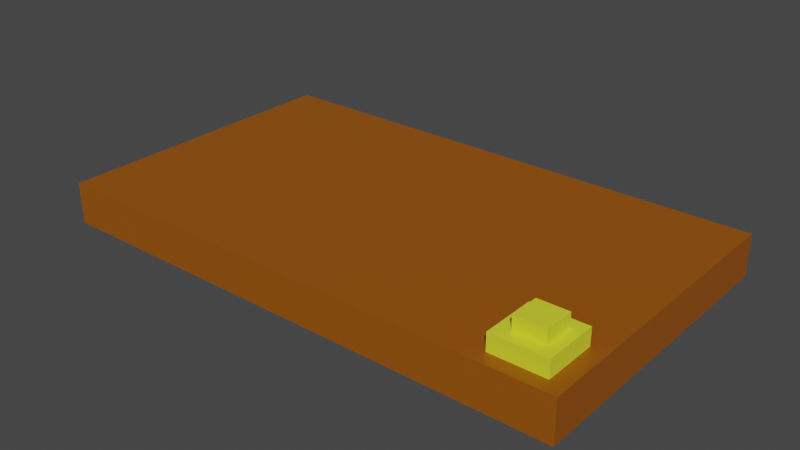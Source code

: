 # Source: SushiDai.blend  (saved by Blender 3.6.13; exported with 4.5.12 LTS)
import bpy
from mathutils import Matrix  # noqa: F401  (used for matrix-valued properties, if any)

bpy.ops.wm.read_factory_settings(use_empty=True)
scene = bpy.context.scene
scene.name = 'Scene'

# ---- collections
col_collection = bpy.data.collections.new('Collection'); scene.collection.children.link(col_collection)

# ---- materials (node trees are filled in below, after node groups)
mat_003 = bpy.data.materials.new('マテリアル.003')
mat_003.use_transparent_shadow = False
mat_002 = bpy.data.materials.new('マテリアル.002')
mat_002.use_transparent_shadow = False
mat_x = bpy.data.materials.new('マテリアル')
mat_x.use_transparent_shadow = False

# ---- material node trees
mat_003.use_nodes = True; mat_003.node_tree.nodes.clear()
_N = mat_003.node_tree.nodes; _L = mat_003.node_tree.links
n0 = _N.new('ShaderNodeBsdfPrincipled'); n0.name = 'プリンシプルBSDF'; n0.location = (10, 300)
n0.distribution = 'GGX'
n0.subsurface_method = 'RANDOM_WALK_SKIN'
n0.inputs[0].default_value = (0.3108, 0.08351, 0.0, 1.0)
n0.inputs[3].default_value = 1.45
n0.inputs[27].default_value = (0.0, 0.0, 0.0, 1.0)
n0.inputs[28].default_value = 1.0
n1 = _N.new('ShaderNodeOutputMaterial'); n1.name = 'マテリアル出力'; n1.location = (300, 300)
_L.new(n0.outputs[0], n1.inputs[0])
n1.is_active_output = True
mat_002.use_nodes = True; mat_002.node_tree.nodes.clear()
_N = mat_002.node_tree.nodes; _L = mat_002.node_tree.links
n0 = _N.new('ShaderNodeBsdfPrincipled'); n0.name = 'プリンシプルBSDF'; n0.location = (10, 300)
n0.distribution = 'GGX'
n0.subsurface_method = 'RANDOM_WALK_SKIN'
n0.inputs[0].default_value = (0.3032, 0.09576, 0.009858, 1.0)
n0.inputs[3].default_value = 1.45
n0.inputs[27].default_value = (0.0, 0.0, 0.0, 1.0)
n0.inputs[28].default_value = 1.0
n1 = _N.new('ShaderNodeOutputMaterial'); n1.name = 'マテリアル出力'; n1.location = (300, 300)
_L.new(n0.outputs[0], n1.inputs[0])
n1.is_active_output = True
mat_x.use_nodes = True; mat_x.node_tree.nodes.clear()
_N = mat_x.node_tree.nodes; _L = mat_x.node_tree.links
n0 = _N.new('ShaderNodeBsdfPrincipled'); n0.name = 'プリンシプルBSDF'; n0.location = (10, 300)
n0.distribution = 'GGX'
n0.subsurface_method = 'RANDOM_WALK_SKIN'
n0.inputs[0].default_value = (0.7491, 0.8, 0.02776, 1.0)
n0.inputs[2].default_value = 0.5866
n0.inputs[3].default_value = 1.45
n0.inputs[15].default_value = 0.2756
n0.inputs[24].default_value = 0.02205
n0.inputs[27].default_value = (0.0, 0.0, 0.0, 1.0)
n0.inputs[28].default_value = 1.0
n1 = _N.new('ShaderNodeOutputMaterial'); n1.name = 'マテリアル出力'; n1.location = (300, 300)
_L.new(n0.outputs[0], n1.inputs[0])
n1.is_active_output = True

# ---- world
world_world = bpy.data.worlds.new('World'); scene.world = world_world
world_world.use_nodes = True; world_world.node_tree.nodes.clear()
_N = world_world.node_tree.nodes; _L = world_world.node_tree.links
n0 = _N.new('ShaderNodeOutputWorld'); n0.name = 'World Output'; n0.location = (300, 300)
n1 = _N.new('ShaderNodeBackground'); n1.name = 'Background'; n1.location = (10, 300)
n1.inputs[0].default_value = (0.05088, 0.05088, 0.05088, 1.0)
_L.new(n1.outputs[0], n0.inputs[0])
n0.is_active_output = True
world_world.color = (0.05088, 0.05088, 0.05088)
world_world.use_sun_shadow = False
world_world.sun_shadow_jitter_overblur = 0.0

# ---- meshes
me_003 = bpy.data.meshes.new('平面.003')
me_003.from_pydata([(-1.0, -1.0, 0.0), (1.0, -1.0, 0.0), (-1.0, 1.0, 0.0), (1.0, 1.0, 0.0), (-1.0, -1.0, 0.2703), (1.0, -1.0, 0.2703), (-1.0, 1.0, 0.2703), (1.0, 1.0, 0.2703), (-0.3307, -0.5704, 0.0), (0.3307, -0.5704, 0.0), (-0.3307, 0.5704, 0.0), (0.3307, 0.5704, 0.0)], [], [(0, 2, 3, 1), (4, 5, 7, 6), (1, 3, 7, 5), (2, 0, 4, 6), (3, 2, 6, 7), (0, 1, 5, 4), (8, 9, 11, 10)])
_uv = me_003.uv_layers.new(name='UVマップ')
_uv.uv.foreach_set('vector', [0.0, 0.0, 0.0, 1.0, 1.0, 1.0, 1.0, 0.0, 0.0, 0.0, 1.0, 0.0, 1.0, 1.0, 0.0, 1.0, 1.0, 0.0, 1.0, 1.0, 1.0, 1.0, 1.0, 0.0, 0.0, 1.0, 0.0, 0.0, 0.0, 0.0, 0.0, 1.0, 1.0, 1.0, 0.0, 1.0, 0.0, 1.0, 1.0, 1.0, 0.0, 0.0, 1.0, 0.0, 1.0, 0.0, 0.0, 0.0, 0.0, 0.0, 1.0, 0.0, 1.0, 1.0, 0.0, 1.0])
me_003.materials.append(mat_003)
me_003.update()
me_005 = bpy.data.meshes.new('平面.005')
me_005.from_pydata([(-8.698, -1.01, 0.004561), (-6.698, -1.01, 0.004561), (-8.698, 0.9898, 0.004561), (-6.698, 0.9898, 0.004561), (-8.698, -1.01, -0.2792), (-6.698, -1.01, -0.2792), (-8.698, 0.9898, -0.2792), (-6.698, 0.9898, -0.2792), (6.608, -1.005, 0.01378), (8.608, -1.005, 0.01378), (6.608, 0.9952, 0.01378), (8.608, 0.9952, 0.01378), (6.608, -1.005, -0.2699), (8.608, -1.005, -0.2699), (6.608, 0.9952, -0.2699), (8.608, 0.9952, -0.2699)], [], [(0, 1, 3, 2), (4, 6, 7, 5), (1, 5, 7, 3), (2, 6, 4, 0), (3, 7, 6, 2), (0, 4, 5, 1), (8, 10, 11, 9), (12, 13, 15, 14), (9, 11, 15, 13), (10, 8, 12, 14), (11, 10, 14, 15), (8, 9, 13, 12)])
_uv = me_005.uv_layers.new(name='UVマップ')
_uv.uv.foreach_set('vector', [0.0, 0.0, 1.0, 0.0, 1.0, 1.0, 0.0, 1.0, 0.0, 0.0, 0.0, 1.0, 1.0, 1.0, 1.0, 0.0, 1.0, 0.0, 1.0, 0.0, 1.0, 1.0, 1.0, 1.0, 0.0, 1.0, 0.0, 1.0, 0.0, 0.0, 0.0, 0.0, 1.0, 1.0, 1.0, 1.0, 0.0, 1.0, 0.0, 1.0, 0.0, 0.0, 0.0, 0.0, 1.0, 0.0, 1.0, 0.0, 0.0, 0.0, 0.0, 1.0, 1.0, 1.0, 1.0, 0.0, 0.0, 0.0, 1.0, 0.0, 1.0, 1.0, 0.0, 1.0, 1.0, 0.0, 1.0, 1.0, 1.0, 1.0, 1.0, 0.0, 0.0, 1.0, 0.0, 0.0, 0.0, 0.0, 0.0, 1.0, 1.0, 1.0, 0.0, 1.0, 0.0, 1.0, 1.0, 1.0, 0.0, 0.0, 1.0, 0.0, 1.0, 0.0, 0.0, 0.0])
me_005.materials.append(mat_002)
me_005.update()
me_006 = bpy.data.meshes.new('平面.006')
me_006.from_pydata([(-1.0, -1.0, 0.0), (1.0, -1.0, 0.0), (-1.0, 1.0, 0.0), (1.0, 1.0, 0.0), (-1.0, -1.0, 0.1939), (1.0, -1.0, 0.1939), (-1.0, 1.0, 0.1939), (1.0, 1.0, 0.1939), (-0.5216, -0.5487, 0.1944), (0.5914, -0.5487, 0.1944), (-0.5216, 0.5643, 0.1944), (0.5914, 0.5643, 0.1944), (-0.5216, -0.5487, 0.347), (0.5914, -0.5487, 0.347), (-0.5216, 0.5643, 0.347), (0.5914, 0.5643, 0.347)], [], [(0, 2, 3, 1), (4, 5, 7, 6), (1, 3, 7, 5), (2, 0, 4, 6), (3, 2, 6, 7), (0, 1, 5, 4), (8, 10, 11, 9), (12, 13, 15, 14), (9, 11, 15, 13), (10, 8, 12, 14), (11, 10, 14, 15), (8, 9, 13, 12)])
_uv = me_006.uv_layers.new(name='UVマップ')
_uv.uv.foreach_set('vector', [0.0, 0.0, 0.0, 1.0, 1.0, 1.0, 1.0, 0.0, 0.0, 0.0, 1.0, 0.0, 1.0, 1.0, 0.0, 1.0, 1.0, 0.0, 1.0, 1.0, 1.0, 1.0, 1.0, 0.0, 0.0, 1.0, 0.0, 0.0, 0.0, 0.0, 0.0, 1.0, 1.0, 1.0, 0.0, 1.0, 0.0, 1.0, 1.0, 1.0, 0.0, 0.0, 1.0, 0.0, 1.0, 0.0, 0.0, 0.0, 0.0, 0.0, 0.0, 1.0, 1.0, 1.0, 1.0, 0.0, 0.0, 0.0, 1.0, 0.0, 1.0, 1.0, 0.0, 1.0, 1.0, 0.0, 1.0, 1.0, 1.0, 1.0, 1.0, 0.0, 0.0, 1.0, 0.0, 0.0, 0.0, 0.0, 0.0, 1.0, 1.0, 1.0, 0.0, 1.0, 0.0, 1.0, 1.0, 1.0, 0.0, 0.0, 1.0, 0.0, 1.0, 0.0, 0.0, 0.0])
me_006.materials.append(mat_x)
me_006.update()

# ---- objects
ob_x = bpy.data.objects.new('平面', me_003)
ob_002 = bpy.data.objects.new('平面.002', me_005)
ob_003 = bpy.data.objects.new('平面.003', me_006)

# ---- transforms, parenting, visibility, modifiers, constraints
ob_x.location = (0.0, 0.0, 0.0)
ob_x.scale = (3.024, 1.753, 1.753)
ob_002.location = (0.0, 0.0, 0.0)
ob_002.scale = (0.22, 1.0, 1.0)
ob_003.location = (2.542, -1.291, 0.4744)
ob_003.scale = (0.3064, 0.3064, 1.0)

# ---- collection membership
col_collection.objects.link(ob_x)
col_collection.objects.link(ob_002)
col_collection.objects.link(ob_003)

# ---- scene / render settings (as saved in the file)
scene.frame_start = 1; scene.frame_end = 250; scene.frame_set(1)
scene.render.engine = 'BLENDER_EEVEE_NEXT'
scene.cycles.sampling_pattern = 'TABULATED_SOBOL'
scene.view_settings.view_transform = 'Filmic'
bpy.context.view_layer.update()

# ---- added for rendering (the .blend has no active camera and no usable light): camera, sun
cam_auto = bpy.data.cameras.new('AutoCamera')
cam_auto.lens = 50.0
cam_auto.sensor_width = 36.0
cam_auto.clip_end = 1000.0
ob_auto_camera = bpy.data.objects.new('AutoCamera', cam_auto)
scene.collection.objects.link(ob_auto_camera)
ob_auto_camera.location = (6.54737, -7.85684, 5.50898)
ob_auto_camera.rotation_euler = (1.09748, -7.21219e-08, 0.694738)
scene.camera = ob_auto_camera
light_auto_sun = bpy.data.lights.new('AutoSun', 'SUN')
light_auto_sun.energy = 3.0
light_auto_sun.angle = 0.0523599
ob_auto_sun = bpy.data.objects.new('AutoSun', light_auto_sun)
scene.collection.objects.link(ob_auto_sun)
ob_auto_sun.rotation_euler = (0.872665, 0.174533, 0.523599)
bpy.context.view_layer.update()

